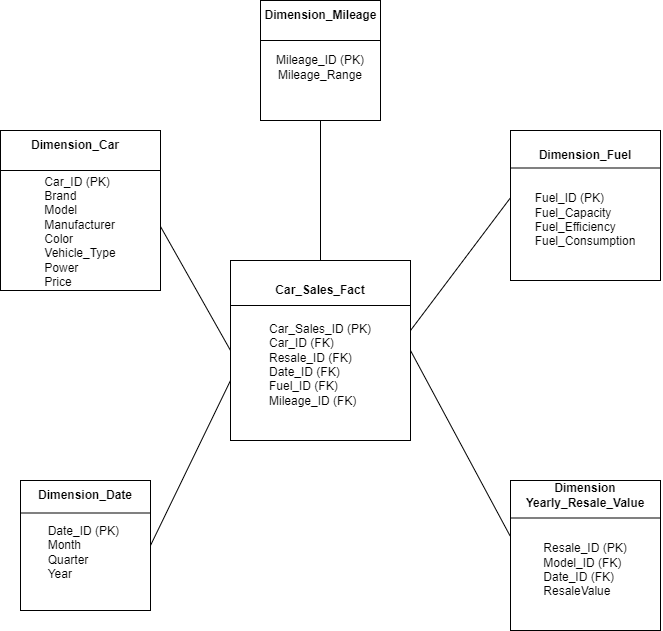

The diagram above was exported from draw.io. Its source (the exported page's mxGraphModel, read from the mxfile embedded in the PNG):
<mxGraphModel dx="1216" dy="611" grid="1" gridSize="10" guides="1" tooltips="1" connect="1" arrows="1" fold="1" page="1" pageScale="1" pageWidth="850" pageHeight="1100" math="0" shadow="0">
  <root>
    <mxCell id="0" />
    <mxCell id="1" parent="0" />
    <mxCell id="MVsLTfsz56JobXeqR5K6-1" value="&lt;div&gt;&lt;span style=&quot;background-color: initial; text-align: left;&quot;&gt;&lt;br&gt;&lt;/span&gt;&lt;/div&gt;&lt;div&gt;&lt;span style=&quot;background-color: initial; text-align: left;&quot;&gt;&lt;br&gt;&lt;/span&gt;&lt;/div&gt;&lt;div&gt;&lt;span style=&quot;background-color: initial; text-align: left;&quot;&gt;Car_Sales_ID (PK)&lt;/span&gt;&lt;br&gt;&lt;/div&gt;&lt;div style=&quot;text-align: left;&quot;&gt;Car_ID (FK)&lt;/div&gt;&lt;div style=&quot;text-align: left;&quot;&gt;Resale_ID (FK)&lt;/div&gt;&lt;div style=&quot;text-align: left;&quot;&gt;Date_ID (FK)&lt;/div&gt;&lt;div style=&quot;text-align: left;&quot;&gt;Fuel_ID (FK)&lt;/div&gt;&lt;div style=&quot;text-align: left;&quot;&gt;Mileage_ID (FK)&lt;/div&gt;" style="whiteSpace=wrap;html=1;aspect=fixed;" parent="1" vertex="1">
      <mxGeometry x="310" y="490" width="180" height="180" as="geometry" />
    </mxCell>
    <mxCell id="MVsLTfsz56JobXeqR5K6-2" value="&lt;div style=&quot;text-align: justify;&quot;&gt;&lt;span style=&quot;background-color: initial;&quot;&gt;&lt;br&gt;&lt;/span&gt;&lt;/div&gt;&lt;div style=&quot;text-align: justify;&quot;&gt;&lt;span style=&quot;background-color: initial;&quot;&gt;Date_ID (PK)&amp;nbsp;&lt;/span&gt;&lt;/div&gt;&lt;div style=&quot;text-align: justify;&quot;&gt;Month&lt;/div&gt;&lt;div style=&quot;text-align: justify;&quot;&gt;Quarter&lt;/div&gt;&lt;div style=&quot;text-align: justify;&quot;&gt;Year&lt;/div&gt;" style="whiteSpace=wrap;html=1;aspect=fixed;align=center;" parent="1" vertex="1">
      <mxGeometry x="100" y="710" width="130" height="130" as="geometry" />
    </mxCell>
    <mxCell id="MVsLTfsz56JobXeqR5K6-3" value="&lt;div&gt;&lt;br&gt;&lt;/div&gt;&lt;div&gt;&lt;br&gt;&lt;/div&gt;&lt;div style=&quot;text-align: left;&quot;&gt;&lt;span style=&quot;background-color: initial;&quot;&gt;Fuel_ID (PK)&lt;/span&gt;&lt;/div&gt;&lt;div style=&quot;text-align: left;&quot;&gt;Fuel_Capacity&lt;/div&gt;&lt;div style=&quot;text-align: left;&quot;&gt;Fuel_Efficiency&lt;/div&gt;&lt;div style=&quot;text-align: left;&quot;&gt;Fuel_Consumption&lt;/div&gt;" style="whiteSpace=wrap;html=1;aspect=fixed;" parent="1" vertex="1">
      <mxGeometry x="590" y="360" width="150" height="150" as="geometry" />
    </mxCell>
    <mxCell id="MVsLTfsz56JobXeqR5K6-4" value="&lt;div style=&quot;text-align: justify;&quot;&gt;&lt;br&gt;&lt;/div&gt;&lt;div style=&quot;text-align: justify;&quot;&gt;&lt;br&gt;&lt;/div&gt;&lt;div style=&quot;text-align: justify;&quot;&gt;Resale_ID (PK)&lt;/div&gt;&lt;div style=&quot;text-align: justify;&quot;&gt;Model_ID (FK)&lt;/div&gt;&lt;div style=&quot;text-align: justify;&quot;&gt;Date_ID (FK)&lt;/div&gt;&lt;div style=&quot;text-align: justify;&quot;&gt;ResaleValue&lt;/div&gt;" style="whiteSpace=wrap;html=1;aspect=fixed;" parent="1" vertex="1">
      <mxGeometry x="590" y="710" width="150" height="150" as="geometry" />
    </mxCell>
    <mxCell id="MVsLTfsz56JobXeqR5K6-5" value="&lt;div&gt;&lt;br&gt;&lt;/div&gt;&lt;div&gt;&lt;br&gt;&lt;/div&gt;&lt;div&gt;&lt;br&gt;&lt;/div&gt;&lt;div style=&quot;text-align: left;&quot;&gt;&lt;span style=&quot;background-color: initial;&quot;&gt;&lt;br&gt;&lt;/span&gt;&lt;/div&gt;&lt;div style=&quot;text-align: left;&quot;&gt;&lt;span style=&quot;background-color: initial;&quot;&gt;Car_ID (PK)&lt;/span&gt;&lt;/div&gt;&lt;div style=&quot;text-align: left;&quot;&gt;Brand&lt;/div&gt;&lt;div style=&quot;text-align: left;&quot;&gt;Model&lt;/div&gt;&lt;div style=&quot;text-align: left;&quot;&gt;Manufacturer&lt;/div&gt;&lt;div style=&quot;text-align: left;&quot;&gt;Color&lt;/div&gt;&lt;div style=&quot;text-align: left;&quot;&gt;Vehicle_Type&lt;/div&gt;&lt;div style=&quot;text-align: left;&quot;&gt;Power&lt;/div&gt;&lt;div style=&quot;text-align: left;&quot;&gt;Price&lt;/div&gt;&lt;div&gt;&lt;br&gt;&lt;/div&gt;" style="whiteSpace=wrap;html=1;aspect=fixed;" parent="1" vertex="1">
      <mxGeometry x="80" y="360" width="160" height="160" as="geometry" />
    </mxCell>
    <mxCell id="MVsLTfsz56JobXeqR5K6-7" value="" style="endArrow=none;html=1;rounded=0;entryX=1;entryY=0.25;entryDx=0;entryDy=0;exitX=0;exitY=0.25;exitDx=0;exitDy=0;" parent="1" source="MVsLTfsz56JobXeqR5K6-1" target="MVsLTfsz56JobXeqR5K6-1" edge="1">
      <mxGeometry width="50" height="50" relative="1" as="geometry">
        <mxPoint x="350" y="640" as="sourcePoint" />
        <mxPoint x="400" y="590" as="targetPoint" />
        <Array as="points" />
      </mxGeometry>
    </mxCell>
    <mxCell id="MVsLTfsz56JobXeqR5K6-8" value="&lt;b&gt;Car_Sales_Fact&lt;/b&gt;" style="text;html=1;align=center;verticalAlign=middle;whiteSpace=wrap;rounded=0;" parent="1" vertex="1">
      <mxGeometry x="340" y="500" width="120" height="40" as="geometry" />
    </mxCell>
    <mxCell id="MVsLTfsz56JobXeqR5K6-11" value="" style="endArrow=none;html=1;rounded=0;exitX=0;exitY=0.25;exitDx=0;exitDy=0;entryX=1;entryY=0.25;entryDx=0;entryDy=0;" parent="1" source="MVsLTfsz56JobXeqR5K6-4" target="MVsLTfsz56JobXeqR5K6-4" edge="1">
      <mxGeometry width="50" height="50" relative="1" as="geometry">
        <mxPoint x="410" y="670" as="sourcePoint" />
        <mxPoint x="460" y="620" as="targetPoint" />
      </mxGeometry>
    </mxCell>
    <mxCell id="MVsLTfsz56JobXeqR5K6-12" value="" style="endArrow=none;html=1;rounded=0;exitX=0;exitY=0.25;exitDx=0;exitDy=0;entryX=1;entryY=0.25;entryDx=0;entryDy=0;" parent="1" source="MVsLTfsz56JobXeqR5K6-2" target="MVsLTfsz56JobXeqR5K6-2" edge="1">
      <mxGeometry width="50" height="50" relative="1" as="geometry">
        <mxPoint x="300" y="670" as="sourcePoint" />
        <mxPoint x="350" y="620" as="targetPoint" />
      </mxGeometry>
    </mxCell>
    <mxCell id="MVsLTfsz56JobXeqR5K6-15" value="&lt;b&gt;Dimension_Car&lt;/b&gt;" style="text;html=1;align=center;verticalAlign=middle;whiteSpace=wrap;rounded=0;" parent="1" vertex="1">
      <mxGeometry x="125" y="360" width="60" height="30" as="geometry" />
    </mxCell>
    <mxCell id="MVsLTfsz56JobXeqR5K6-16" value="&lt;div style=&quot;text-align: justify;&quot;&gt;&lt;span style=&quot;background-color: initial;&quot;&gt;&lt;b&gt;Dimension_Fuel&lt;/b&gt;&lt;/span&gt;&lt;/div&gt;" style="text;html=1;align=center;verticalAlign=middle;whiteSpace=wrap;rounded=0;" parent="1" vertex="1">
      <mxGeometry x="635" y="370" width="60" height="30" as="geometry" />
    </mxCell>
    <mxCell id="MVsLTfsz56JobXeqR5K6-17" value="&lt;b&gt;Dimension&lt;/b&gt;&lt;div&gt;&lt;b&gt;Yearly_Resale_Value&lt;/b&gt;&lt;/div&gt;" style="text;html=1;align=center;verticalAlign=middle;whiteSpace=wrap;rounded=0;" parent="1" vertex="1">
      <mxGeometry x="635" y="710" width="60" height="30" as="geometry" />
    </mxCell>
    <mxCell id="MVsLTfsz56JobXeqR5K6-22" value="&lt;b&gt;Dimension_Date&lt;/b&gt;" style="text;html=1;align=center;verticalAlign=middle;whiteSpace=wrap;rounded=0;" parent="1" vertex="1">
      <mxGeometry x="110" y="710" width="110" height="30" as="geometry" />
    </mxCell>
    <mxCell id="MVsLTfsz56JobXeqR5K6-23" value="" style="endArrow=none;html=1;rounded=0;exitX=0;exitY=0.25;exitDx=0;exitDy=0;entryX=1;entryY=0.25;entryDx=0;entryDy=0;" parent="1" source="MVsLTfsz56JobXeqR5K6-5" target="MVsLTfsz56JobXeqR5K6-5" edge="1">
      <mxGeometry width="50" height="50" relative="1" as="geometry">
        <mxPoint x="460" y="570" as="sourcePoint" />
        <mxPoint x="510" y="520" as="targetPoint" />
      </mxGeometry>
    </mxCell>
    <mxCell id="MVsLTfsz56JobXeqR5K6-25" value="" style="endArrow=none;html=1;rounded=0;entryX=1;entryY=0.25;entryDx=0;entryDy=0;exitX=0;exitY=0.25;exitDx=0;exitDy=0;" parent="1" edge="1" target="MVsLTfsz56JobXeqR5K6-3" source="MVsLTfsz56JobXeqR5K6-3">
      <mxGeometry width="50" height="50" relative="1" as="geometry">
        <mxPoint x="590" y="400" as="sourcePoint" />
        <mxPoint x="710" y="400" as="targetPoint" />
      </mxGeometry>
    </mxCell>
    <mxCell id="J3KJatBs1BsN_CiKFc2F-2" value="&lt;div&gt;&lt;br&gt;&lt;/div&gt;&lt;div&gt;&lt;br&gt;&lt;/div&gt;Mileage_ID (PK)&lt;div&gt;Mileage_Range&lt;br&gt;&lt;div&gt;&lt;br&gt;&lt;/div&gt;&lt;/div&gt;" style="whiteSpace=wrap;html=1;aspect=fixed;" vertex="1" parent="1">
      <mxGeometry x="340" y="230" width="120" height="120" as="geometry" />
    </mxCell>
    <mxCell id="J3KJatBs1BsN_CiKFc2F-3" value="&lt;div style=&quot;text-align: justify;&quot;&gt;&lt;span style=&quot;background-color: initial;&quot;&gt;&lt;b&gt;Dimension_Mileage&lt;/b&gt;&lt;/span&gt;&lt;/div&gt;" style="text;html=1;align=center;verticalAlign=middle;whiteSpace=wrap;rounded=0;" vertex="1" parent="1">
      <mxGeometry x="370.5" y="230" width="59" height="30" as="geometry" />
    </mxCell>
    <mxCell id="J3KJatBs1BsN_CiKFc2F-4" value="" style="endArrow=none;html=1;rounded=0;entryX=1;entryY=0.25;entryDx=0;entryDy=0;exitX=0;exitY=0.25;exitDx=0;exitDy=0;" edge="1" parent="1">
      <mxGeometry width="50" height="50" relative="1" as="geometry">
        <mxPoint x="340" y="270" as="sourcePoint" />
        <mxPoint x="460" y="270" as="targetPoint" />
      </mxGeometry>
    </mxCell>
    <mxCell id="J3KJatBs1BsN_CiKFc2F-5" value="" style="endArrow=none;html=1;rounded=0;entryX=0.5;entryY=1;entryDx=0;entryDy=0;exitX=0.5;exitY=0;exitDx=0;exitDy=0;" edge="1" parent="1" source="MVsLTfsz56JobXeqR5K6-1" target="J3KJatBs1BsN_CiKFc2F-2">
      <mxGeometry width="50" height="50" relative="1" as="geometry">
        <mxPoint x="390" y="490" as="sourcePoint" />
        <mxPoint x="480" y="300" as="targetPoint" />
      </mxGeometry>
    </mxCell>
    <mxCell id="J3KJatBs1BsN_CiKFc2F-6" value="" style="endArrow=none;html=1;rounded=0;entryX=0.001;entryY=0.447;entryDx=0;entryDy=0;entryPerimeter=0;exitX=1;exitY=0.389;exitDx=0;exitDy=0;exitPerimeter=0;" edge="1" parent="1" source="MVsLTfsz56JobXeqR5K6-1" target="MVsLTfsz56JobXeqR5K6-3">
      <mxGeometry width="50" height="50" relative="1" as="geometry">
        <mxPoint x="430" y="350" as="sourcePoint" />
        <mxPoint x="480" y="300" as="targetPoint" />
        <Array as="points" />
      </mxGeometry>
    </mxCell>
    <mxCell id="J3KJatBs1BsN_CiKFc2F-7" value="" style="endArrow=none;html=1;rounded=0;exitX=1;exitY=0.6;exitDx=0;exitDy=0;exitPerimeter=0;entryX=0;entryY=0.5;entryDx=0;entryDy=0;" edge="1" parent="1" source="MVsLTfsz56JobXeqR5K6-5" target="MVsLTfsz56JobXeqR5K6-1">
      <mxGeometry width="50" height="50" relative="1" as="geometry">
        <mxPoint x="430" y="600" as="sourcePoint" />
        <mxPoint x="480" y="550" as="targetPoint" />
      </mxGeometry>
    </mxCell>
    <mxCell id="J3KJatBs1BsN_CiKFc2F-8" value="" style="endArrow=none;html=1;rounded=0;exitX=1;exitY=0.5;exitDx=0;exitDy=0;" edge="1" parent="1" source="MVsLTfsz56JobXeqR5K6-2">
      <mxGeometry width="50" height="50" relative="1" as="geometry">
        <mxPoint x="430" y="780" as="sourcePoint" />
        <mxPoint x="310" y="610" as="targetPoint" />
      </mxGeometry>
    </mxCell>
    <mxCell id="J3KJatBs1BsN_CiKFc2F-9" value="" style="endArrow=none;html=1;rounded=0;entryX=1;entryY=0.5;entryDx=0;entryDy=0;exitX=-0.003;exitY=0.369;exitDx=0;exitDy=0;exitPerimeter=0;" edge="1" parent="1" source="MVsLTfsz56JobXeqR5K6-4" target="MVsLTfsz56JobXeqR5K6-1">
      <mxGeometry width="50" height="50" relative="1" as="geometry">
        <mxPoint x="430" y="780" as="sourcePoint" />
        <mxPoint x="480" y="730" as="targetPoint" />
      </mxGeometry>
    </mxCell>
  </root>
</mxGraphModel>